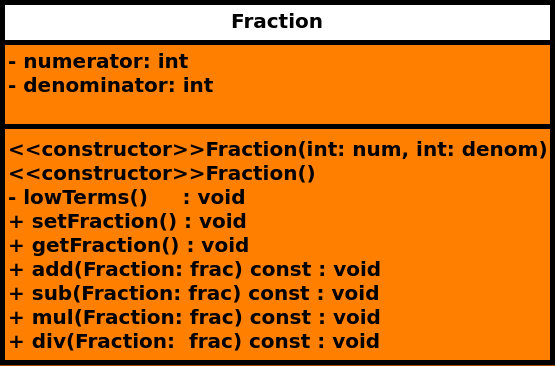

The diagram above was exported from draw.io. Its source (the exported page's mxGraphModel, read from the mxfile embedded in the PNG):
<mxGraphModel dx="1331" dy="710" grid="1" gridSize="10" guides="1" tooltips="1" connect="1" arrows="1" fold="1" page="1" pageScale="1" pageWidth="1169" pageHeight="827" background="#994C00" math="0" shadow="0">
  <root>
    <mxCell id="0" />
    <mxCell id="1" parent="0" />
    <mxCell id="4FuUIboJFUdb_MVVfVAE-1" value="&lt;font style=&quot;font-size: 20px;&quot;&gt;Fraction&lt;/font&gt;" style="swimlane;fontStyle=1;align=center;verticalAlign=top;childLayout=stackLayout;horizontal=1;startSize=40;horizontalStack=0;resizeParent=1;resizeParentMax=0;resizeLast=0;collapsible=1;marginBottom=0;whiteSpace=wrap;html=1;swimlaneFillColor=#FF8000;strokeWidth=5;" parent="1" vertex="1">
      <mxGeometry x="310" y="234" width="550" height="360" as="geometry" />
    </mxCell>
    <mxCell id="4FuUIboJFUdb_MVVfVAE-2" value="&lt;span style=&quot;font-size: 20px;&quot;&gt;&lt;b&gt;- numerator: int&lt;/b&gt;&lt;/span&gt;&lt;div&gt;&lt;span style=&quot;font-size: 20px;&quot;&gt;&lt;b&gt;- denominator: int&lt;/b&gt;&lt;/span&gt;&lt;/div&gt;" style="text;strokeColor=none;fillColor=none;align=left;verticalAlign=top;spacingLeft=4;spacingRight=4;overflow=hidden;rotatable=0;points=[[0,0.5],[1,0.5]];portConstraint=eastwest;whiteSpace=wrap;html=1;" parent="4FuUIboJFUdb_MVVfVAE-1" vertex="1">
      <mxGeometry y="40" width="550" height="80" as="geometry" />
    </mxCell>
    <mxCell id="4FuUIboJFUdb_MVVfVAE-3" value="" style="line;strokeWidth=5;fillColor=none;align=left;verticalAlign=middle;spacingTop=-1;spacingLeft=3;spacingRight=3;rotatable=0;labelPosition=right;points=[];portConstraint=eastwest;strokeColor=inherit;" parent="4FuUIboJFUdb_MVVfVAE-1" vertex="1">
      <mxGeometry y="120" width="550" height="8" as="geometry" />
    </mxCell>
    <mxCell id="4FuUIboJFUdb_MVVfVAE-4" value="&lt;div&gt;&lt;b style=&quot;font-size: 20px;&quot;&gt;&amp;lt;&amp;lt;constructor&amp;gt;&amp;gt;&lt;/b&gt;&lt;span style=&quot;font-size: 20px; font-weight: 700; text-align: center;&quot;&gt;Fraction&lt;/span&gt;&lt;b style=&quot;font-size: 20px;&quot;&gt;(int: num, int: denom)&lt;/b&gt;&lt;/div&gt;&lt;div&gt;&lt;b style=&quot;font-size: 20px;&quot;&gt;&amp;lt;&amp;lt;constructor&amp;gt;&amp;gt;&lt;/b&gt;&lt;span style=&quot;font-size: 20px; font-weight: 700; text-align: center;&quot;&gt;Fraction&lt;/span&gt;&lt;b style=&quot;font-size: 20px;&quot;&gt;()&lt;/b&gt;&lt;/div&gt;&lt;div&gt;&lt;b style=&quot;font-size: 20px;&quot;&gt;- lowTerms()&amp;nbsp; &amp;nbsp; &amp;nbsp;: void&lt;/b&gt;&lt;/div&gt;&lt;div&gt;&lt;span style=&quot;font-size: 20px;&quot;&gt;&lt;b&gt;+ setFraction() : void&lt;/b&gt;&lt;/span&gt;&lt;/div&gt;&lt;div&gt;&lt;span style=&quot;font-size: 20px;&quot;&gt;&lt;b&gt;+ getFraction() : void&lt;/b&gt;&lt;/span&gt;&lt;/div&gt;&lt;div&gt;&lt;span style=&quot;font-size: 20px;&quot;&gt;&lt;b&gt;+ add(Fraction: frac) const : void&lt;/b&gt;&lt;/span&gt;&lt;/div&gt;&lt;div&gt;&lt;b style=&quot;font-size: 20px;&quot;&gt;+ sub(Fraction: frac) const : void&lt;/b&gt;&lt;span style=&quot;font-size: 20px;&quot;&gt;&lt;b&gt;&lt;br&gt;&lt;/b&gt;&lt;/span&gt;&lt;/div&gt;&lt;div&gt;&lt;b style=&quot;font-size: 20px;&quot;&gt;+ mul(Fraction: frac) const : void&lt;/b&gt;&lt;b style=&quot;font-size: 20px;&quot;&gt;&lt;br&gt;&lt;/b&gt;&lt;/div&gt;&lt;div&gt;&lt;b style=&quot;font-size: 20px;&quot;&gt;+ div(Fraction:&amp;nbsp; frac) const : void&lt;/b&gt;&lt;b style=&quot;font-size: 20px;&quot;&gt;&lt;br&gt;&lt;/b&gt;&lt;/div&gt;" style="text;strokeColor=none;fillColor=none;align=left;verticalAlign=top;spacingLeft=4;spacingRight=4;overflow=hidden;rotatable=0;points=[[0,0.5],[1,0.5]];portConstraint=eastwest;whiteSpace=wrap;html=1;" parent="4FuUIboJFUdb_MVVfVAE-1" vertex="1">
      <mxGeometry y="128" width="550" height="232" as="geometry" />
    </mxCell>
  </root>
</mxGraphModel>